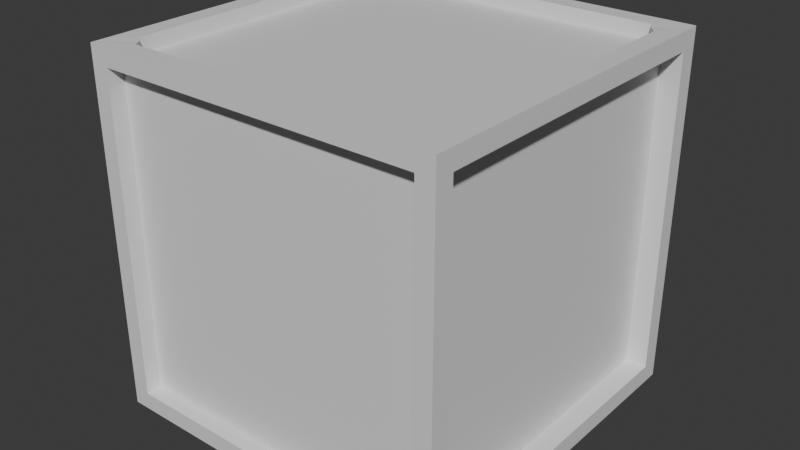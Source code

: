 # Source: shipment.blend  (saved by Blender 5.0.119; exported with 4.5.12 LTS)
import bpy
from mathutils import Matrix  # noqa: F401  (used for matrix-valued properties, if any)

bpy.ops.wm.read_factory_settings(use_empty=True)
scene = bpy.context.scene
scene.name = 'Scene'

# ---- collections
col_collection = bpy.data.collections.new('Collection'); scene.collection.children.link(col_collection)

# ---- materials (node trees are filled in below, after node groups)
mat_material = bpy.data.materials.new('Material')
mat_material.alpha_threshold = 0.0
mat_material.use_backface_culling_lightprobe_volume = False
mat_material.roughness = 0.5
mat_material.line_color = (0.0, 0.0, 0.0, 1.0)

# ---- material node trees
mat_material.use_nodes = True; mat_material.node_tree.nodes.clear()
_N = mat_material.node_tree.nodes; _L = mat_material.node_tree.links
n0 = _N.new('ShaderNodeOutputMaterial'); n0.name = 'Material Output'; n0.location = (200, 100)
n1 = _N.new('ShaderNodeBsdfPrincipled'); n1.name = 'Principled BSDF'; n1.location = (-200, 100)
_L.new(n1.outputs[0], n0.inputs[0])
n0.is_active_output = True

# ---- world
world_world = bpy.data.worlds.new('World'); scene.world = world_world
world_world.use_nodes = True; world_world.node_tree.nodes.clear()
_N = world_world.node_tree.nodes; _L = world_world.node_tree.links
n0 = _N.new('ShaderNodeOutputWorld'); n0.name = 'World Output'; n0.location = (200, 100)
n1 = _N.new('ShaderNodeBackground'); n1.name = 'Background'; n1.location = (-200, 100)
n1.inputs[0].default_value = (0.05088, 0.05088, 0.05088, 1.0)
_L.new(n1.outputs[0], n0.inputs[0])
n0.is_active_output = True
world_world.color = (0.05088, 0.05088, 0.05088)
world_world.sun_shadow_jitter_overblur = 0.0

# ---- meshes
me_cube = bpy.data.meshes.new('Cube')
me_cube.from_pydata([(0.4313, 0.4326, 0.4313), (0.4313, 0.4326, -0.4316), (0.4313, -0.4303, 0.4313), (0.4313, -0.4303, -0.4316), (-0.4316, 0.4326, 0.4313), (-0.4316, 0.4326, -0.4316), (-0.4316, -0.4303, 0.4313), (-0.4316, -0.4303, -0.4316), (0.4313, 0.3881, 0.3868), (0.4313, 0.3881, -0.3871), (0.4313, -0.3858, 0.3868), (0.4313, -0.3858, -0.3871), (-0.3889, -0.4303, -0.3889), (-0.3889, -0.4303, 0.3886), (0.3886, -0.4303, 0.3886), (0.3886, -0.4303, -0.3889), (0.3647, -0.3637, 0.4305), (-0.365, -0.3637, 0.4305), (0.3647, 0.366, 0.4305), (-0.365, 0.366, 0.4305), (0.3804, 0.4326, -0.3807), (-0.3807, 0.4326, -0.3807), (0.3804, 0.4326, 0.3804), (-0.3807, 0.4326, 0.3804), (-0.4316, 0.388, -0.387), (-0.4316, -0.3858, -0.387), (-0.4316, -0.3858, 0.3867), (-0.4316, 0.388, 0.3867), (-0.3791, 0.3801, -0.4316), (-0.3791, -0.3778, -0.4316), (0.3788, 0.3801, -0.4316), (0.3788, -0.3778, -0.4316), (0.3804, 0.3838, -0.3807), (-0.3807, 0.3838, -0.3807), (0.3804, 0.3838, 0.3804), (-0.3807, 0.3838, 0.3804), (0.3811, 0.3881, 0.3868), (0.3811, 0.3881, -0.3871), (0.3811, -0.3858, 0.3868), (0.3811, -0.3858, -0.3871), (0.3647, -0.3637, 0.3979), (-0.365, -0.3637, 0.3979), (0.3647, 0.366, 0.3979), (-0.365, 0.366, 0.3979), (-0.3889, -0.3916, -0.3889), (-0.3889, -0.3916, 0.3886), (0.3886, -0.3916, 0.3886), (0.3886, -0.3916, -0.3889), (-0.3868, 0.388, -0.387), (-0.3868, -0.3858, -0.387), (-0.3868, -0.3858, 0.3867), (-0.3868, 0.388, 0.3867), (-0.3791, 0.3801, -0.3943), (-0.3791, -0.3778, -0.3943), (0.3788, 0.3801, -0.3943), (0.3788, -0.3778, -0.3943), (-0.3965, 0.4326, -0.4316), (-0.3965, -0.4303, 0.4313), (-0.3965, -0.4303, -0.4316), (-0.3965, 0.4326, 0.4313), (-0.3573, -0.4303, 0.3886), (-0.3573, -0.4303, -0.3889), (-0.3523, -0.3821, 0.4313), (-0.3523, 0.3844, 0.4313), (-0.3497, 0.4326, -0.3807), (-0.3497, 0.4326, 0.3804), (-0.3483, 0.3801, -0.4316), (-0.3483, -0.3778, -0.4316), (-0.3497, 0.3838, -0.3807), (-0.3497, 0.3838, 0.3804), (-0.3523, -0.3821, 0.3971), (-0.3523, 0.3844, 0.3971), (-0.3573, -0.3916, 0.3886), (-0.3573, -0.3916, -0.3889), (-0.3483, 0.3801, -0.3943), (-0.3483, -0.3778, -0.3943), (0.4009, -0.4303, -0.4316), (0.4009, 0.4326, 0.4313), (0.3612, -0.4303, -0.3889), (0.3562, 0.3844, 0.4313), (0.3536, 0.4326, 0.3804), (0.3521, -0.3778, -0.4316), (0.3536, 0.3838, 0.3804), (0.3562, 0.3844, 0.3971), (0.3612, -0.3916, -0.3889), (0.3521, -0.3778, -0.3943), (0.4009, 0.4326, -0.4316), (0.4009, -0.4303, 0.4313), (0.3612, -0.4303, 0.3886), (0.3562, -0.3821, 0.4313), (0.3536, 0.4326, -0.3807), (0.3521, 0.3801, -0.4316), (0.3536, 0.3838, -0.3807), (0.3562, -0.3821, 0.3971), (0.3612, -0.3916, 0.3886), (0.3521, 0.3801, -0.3943), (-0.4316, 0.3854, -0.4316), (0.4313, 0.3854, 0.4313), (-0.4316, 0.3854, 0.4313), (0.4313, 0.3854, -0.4316), (0.4313, 0.3458, 0.3868), (0.4313, 0.3458, -0.3871), (0.3831, 0.3425, 0.4313), (-0.3835, 0.3425, 0.4313), (-0.4316, 0.3457, -0.387), (-0.4316, 0.3457, 0.3867), (-0.3791, 0.3386, -0.4316), (0.3788, 0.3386, -0.4316), (0.3811, 0.3458, 0.3868), (0.3811, 0.3458, -0.3871), (0.3831, 0.3425, 0.3971), (-0.3835, 0.3425, 0.3971), (-0.3868, 0.3457, -0.387), (-0.3868, 0.3457, 0.3867), (-0.3791, 0.3386, -0.3943), (0.3788, 0.3386, -0.3943), (-0.3483, 0.3386, -0.3943), (-0.3523, 0.3425, 0.3971), (0.3562, 0.3425, 0.3971), (0.3521, 0.3386, -0.3943), (-0.4316, -0.3974, -0.4316), (0.4313, -0.3974, 0.4313), (0.4313, -0.3563, 0.3868), (0.3831, -0.3529, 0.4313), (-0.4316, -0.3562, -0.387), (-0.3791, -0.3489, -0.4316), (0.3811, -0.3563, 0.3868), (0.3831, -0.3529, 0.3971), (-0.3868, -0.3562, -0.387), (-0.3791, -0.3489, -0.3943), (-0.3483, -0.3489, -0.3943), (-0.3523, -0.3529, 0.3971), (0.3562, -0.3529, 0.3971), (0.3521, -0.3489, -0.3943), (-0.4316, -0.3974, 0.4313), (0.4313, -0.3974, -0.4316), (0.4313, -0.3563, -0.3871), (-0.3835, -0.3529, 0.4313), (-0.4316, -0.3562, 0.3867), (0.3788, -0.3489, -0.4316), (0.3811, -0.3563, -0.3871), (-0.3835, -0.3529, 0.3971), (-0.3868, -0.3562, 0.3867), (0.3788, -0.3489, -0.3943)], [], [(134, 6, 17, 137), (6, 7, 12, 13), (120, 7, 25, 124), (96, 5, 28, 106), (1, 0, 8, 9), (0, 1, 20, 22), (122, 10, 38, 126), (99, 1, 9, 101), (121, 2, 10, 122), (2, 3, 11, 10), (60, 13, 45, 72), (76, 3, 15, 78), (57, 6, 13, 60), (3, 2, 14, 15), (63, 19, 43, 71), (97, 0, 18, 102), (59, 4, 19, 63), (87, 2, 16, 89), (21, 23, 35, 33), (5, 4, 23, 21), (56, 5, 21, 64), (77, 0, 22, 80), (124, 25, 49, 128), (98, 4, 27, 105), (4, 5, 24, 27), (7, 6, 26, 25), (139, 31, 55, 143), (135, 3, 31, 139), (86, 1, 30, 91), (58, 7, 29, 67), (92, 82, 34, 32), (64, 21, 33, 68), (80, 22, 34, 82), (22, 20, 32, 34), (140, 126, 38, 39), (9, 8, 36, 37), (101, 9, 37, 109), (10, 11, 39, 38), (131, 141, 41, 70), (102, 18, 42, 110), (137, 17, 41, 141), (89, 16, 40, 93), (73, 72, 45, 44), (13, 12, 44, 45), (78, 15, 47, 84), (15, 14, 46, 47), (112, 113, 51, 48), (105, 27, 51, 113), (25, 26, 50, 49), (27, 24, 48, 51), (133, 143, 55, 85), (91, 30, 54, 95), (67, 29, 53, 75), (106, 28, 52, 114), (81, 67, 75, 85), (28, 66, 74, 52), (129, 130, 75, 53), (12, 61, 73, 44), (84, 94, 72, 73), (17, 62, 70, 41), (132, 131, 70, 93), (23, 65, 69, 35), (90, 64, 68, 92), (33, 35, 69, 68), (76, 58, 67, 81), (5, 56, 66, 28), (4, 59, 65, 23), (86, 56, 64, 90), (6, 57, 62, 17), (77, 59, 63, 79), (79, 63, 71, 83), (87, 57, 60, 88), (7, 58, 61, 12), (88, 60, 72, 94), (14, 88, 94, 46), (2, 87, 88, 14), (18, 79, 83, 42), (0, 77, 79, 18), (1, 86, 90, 20), (3, 76, 81, 31), (20, 90, 92, 32), (127, 132, 93, 40), (47, 46, 94, 84), (31, 81, 85, 55), (66, 91, 95, 74), (130, 133, 85, 75), (61, 78, 84, 73), (62, 89, 93, 70), (65, 80, 82, 69), (68, 69, 82, 92), (56, 86, 91, 66), (59, 77, 80, 65), (57, 87, 89, 62), (58, 76, 78, 61), (74, 95, 119, 116), (42, 83, 118, 110), (83, 71, 117, 118), (52, 74, 116, 114), (125, 106, 114, 129), (95, 54, 115, 119), (138, 105, 113, 142), (128, 142, 113, 112), (19, 103, 111, 43), (123, 102, 110, 127), (71, 43, 111, 117), (136, 101, 109, 140), (37, 36, 108, 109), (1, 99, 107, 30), (30, 107, 115, 54), (134, 98, 105, 138), (24, 104, 112, 48), (121, 97, 102, 123), (0, 97, 100, 8), (135, 99, 101, 136), (8, 100, 108, 36), (120, 96, 106, 125), (5, 96, 104, 24), (4, 98, 103, 19), (7, 120, 125, 29), (3, 135, 136, 11), (2, 121, 123, 16), (6, 134, 138, 26), (11, 136, 140, 39), (16, 123, 127, 40), (49, 50, 142, 128), (26, 138, 142, 50), (29, 125, 129, 53), (116, 119, 133, 130), (110, 118, 132, 127), (118, 117, 131, 132), (114, 116, 130, 129), (119, 115, 143, 133), (103, 137, 141, 111), (117, 111, 141, 131), (109, 108, 126, 140), (99, 135, 139, 107), (107, 139, 143, 115), (104, 124, 128, 112), (97, 121, 122, 100), (100, 122, 126, 108), (96, 120, 124, 104), (98, 134, 137, 103)])
_uv = me_cube.uv_layers.new(name='UVMap')
_uv.uv.foreach_set('vector', [0.625, 0.009533, 0.625, 0.0, 0.625, 0.0, 0.625, 0.009533, 0.625, 0.0, 0.375, 0.0, 0.375, 0.0, 0.625, 0.0, 0.125, 0.7405, 0.125, 0.75, 0.125, 0.75, 0.125, 0.7405, 0.125, 0.5137, 0.125, 0.5, 0.125, 0.5, 0.125, 0.5137, 0.375, 0.5, 0.625, 0.5, 0.625, 0.5, 0.375, 0.5, 0.625, 0.5, 0.375, 0.5, 0.375, 0.5, 0.625, 0.5, 0.625, 0.7405, 0.625, 0.75, 0.625, 0.75, 0.625, 0.7405, 0.375, 0.5137, 0.375, 0.5, 0.375, 0.5, 0.375, 0.5137, 0.625, 0.7405, 0.625, 0.75, 0.625, 0.75, 0.625, 0.7405, 0.625, 0.75, 0.375, 0.75, 0.375, 0.75, 0.625, 0.75, 0.8648, 0.75, 0.875, 0.75, 0.875, 0.75, 0.8648, 0.75, 0.3662, 0.75, 0.375, 0.75, 0.375, 0.75, 0.3662, 0.75, 0.8648, 0.75, 0.875, 0.75, 0.875, 0.75, 0.8648, 0.75, 0.375, 0.75, 0.625, 0.75, 0.625, 0.75, 0.375, 0.75, 0.625, 0.2602, 0.625, 0.25, 0.625, 0.25, 0.625, 0.2602, 0.625, 0.5137, 0.625, 0.5, 0.625, 0.5, 0.625, 0.5137, 0.625, 0.2602, 0.625, 0.25, 0.625, 0.25, 0.625, 0.2602, 0.6338, 0.75, 0.625, 0.75, 0.625, 0.75, 0.6338, 0.75, 0.375, 0.25, 0.625, 0.25, 0.625, 0.25, 0.375, 0.25, 0.375, 0.25, 0.625, 0.25, 0.625, 0.25, 0.375, 0.25, 0.1352, 0.5, 0.125, 0.5, 0.125, 0.5, 0.1352, 0.5, 0.625, 0.4912, 0.625, 0.5, 0.625, 0.5, 0.625, 0.4912, 0.125, 0.7405, 0.125, 0.75, 0.125, 0.75, 0.125, 0.7405, 0.625, 0.2363, 0.625, 0.25, 0.625, 0.25, 0.625, 0.2363, 0.625, 0.25, 0.375, 0.25, 0.375, 0.25, 0.625, 0.25, 0.375, 0.0, 0.625, 0.0, 0.625, 0.0, 0.375, 0.0, 0.375, 0.7405, 0.375, 0.75, 0.375, 0.75, 0.375, 0.7405, 0.375, 0.7405, 0.375, 0.75, 0.375, 0.75, 0.375, 0.7405, 0.3662, 0.5, 0.375, 0.5, 0.375, 0.5, 0.3662, 0.5, 0.1352, 0.75, 0.125, 0.75, 0.125, 0.75, 0.1352, 0.75, 0.375, 0.4912, 0.625, 0.4912, 0.625, 0.5, 0.375, 0.5, 0.1352, 0.5, 0.125, 0.5, 0.125, 0.5, 0.1352, 0.5, 0.625, 0.4912, 0.625, 0.5, 0.625, 0.5, 0.625, 0.4912, 0.625, 0.5, 0.375, 0.5, 0.375, 0.5, 0.625, 0.5, 0.375, 0.7405, 0.625, 0.7405, 0.625, 0.75, 0.375, 0.75, 0.375, 0.5, 0.625, 0.5, 0.625, 0.5, 0.375, 0.5, 0.375, 0.5137, 0.375, 0.5, 0.375, 0.5, 0.375, 0.5137, 0.625, 0.75, 0.375, 0.75, 0.375, 0.75, 0.625, 0.75, 0.8648, 0.7405, 0.875, 0.7405, 0.875, 0.75, 0.8648, 0.75, 0.625, 0.5137, 0.625, 0.5, 0.625, 0.5, 0.625, 0.5137, 0.625, 0.009533, 0.625, 0.0, 0.625, 0.0, 0.625, 0.009533, 0.6338, 0.75, 0.625, 0.75, 0.625, 0.75, 0.6338, 0.75, 0.375, 0.9898, 0.625, 0.9898, 0.625, 1.0, 0.375, 1.0, 0.625, 0.0, 0.375, 0.0, 0.375, 0.0, 0.625, 0.0, 0.3662, 0.75, 0.375, 0.75, 0.375, 0.75, 0.3662, 0.75, 0.375, 0.75, 0.625, 0.75, 0.625, 0.75, 0.375, 0.75, 0.375, 0.2363, 0.625, 0.2363, 0.625, 0.25, 0.375, 0.25, 0.625, 0.2363, 0.625, 0.25, 0.625, 0.25, 0.625, 0.2363, 0.375, 0.0, 0.625, 0.0, 0.625, 0.0, 0.375, 0.0, 0.625, 0.25, 0.375, 0.25, 0.375, 0.25, 0.625, 0.25, 0.3662, 0.7405, 0.375, 0.7405, 0.375, 0.75, 0.3662, 0.75, 0.3662, 0.5, 0.375, 0.5, 0.375, 0.5, 0.3662, 0.5, 0.1352, 0.75, 0.125, 0.75, 0.125, 0.75, 0.1352, 0.75, 0.125, 0.5137, 0.125, 0.5, 0.125, 0.5, 0.125, 0.5137, 0.3662, 0.75, 0.1352, 0.75, 0.1352, 0.75, 0.3662, 0.75, 0.125, 0.5, 0.1352, 0.5, 0.1352, 0.5, 0.125, 0.5, 0.125, 0.7405, 0.1352, 0.7405, 0.1352, 0.75, 0.125, 0.75, 0.125, 0.75, 0.1352, 0.75, 0.1352, 0.75, 0.125, 0.75, 0.375, 0.7588, 0.625, 0.7588, 0.625, 0.9898, 0.375, 0.9898, 0.875, 0.75, 0.8648, 0.75, 0.8648, 0.75, 0.875, 0.75, 0.6338, 0.7405, 0.8648, 0.7405, 0.8648, 0.75, 0.6338, 0.75, 0.625, 0.25, 0.625, 0.2602, 0.625, 0.2602, 0.625, 0.25, 0.3662, 0.5, 0.1352, 0.5, 0.1352, 0.5, 0.3662, 0.5, 0.375, 0.25, 0.625, 0.25, 0.625, 0.2602, 0.375, 0.2602, 0.3662, 0.75, 0.1352, 0.75, 0.1352, 0.75, 0.3662, 0.75, 0.125, 0.5, 0.1352, 0.5, 0.1352, 0.5, 0.125, 0.5, 0.625, 0.25, 0.625, 0.2602, 0.625, 0.2602, 0.625, 0.25, 0.3662, 0.5, 0.1352, 0.5, 0.1352, 0.5, 0.3662, 0.5, 0.875, 0.75, 0.8648, 0.75, 0.8648, 0.75, 0.875, 0.75, 0.625, 0.4912, 0.625, 0.2602, 0.625, 0.2602, 0.625, 0.4912, 0.625, 0.4912, 0.625, 0.2602, 0.625, 0.2602, 0.625, 0.4912, 0.6338, 0.75, 0.8648, 0.75, 0.8648, 0.75, 0.6338, 0.75, 0.125, 0.75, 0.1352, 0.75, 0.1352, 0.75, 0.125, 0.75, 0.6338, 0.75, 0.8648, 0.75, 0.8648, 0.75, 0.6338, 0.75, 0.625, 0.75, 0.6338, 0.75, 0.6338, 0.75, 0.625, 0.75, 0.625, 0.75, 0.6338, 0.75, 0.6338, 0.75, 0.625, 0.75, 0.625, 0.5, 0.625, 0.4912, 0.625, 0.4912, 0.625, 0.5, 0.625, 0.5, 0.625, 0.4912, 0.625, 0.4912, 0.625, 0.5, 0.375, 0.5, 0.3662, 0.5, 0.3662, 0.5, 0.375, 0.5, 0.375, 0.75, 0.3662, 0.75, 0.3662, 0.75, 0.375, 0.75, 0.375, 0.5, 0.3662, 0.5, 0.3662, 0.5, 0.375, 0.5, 0.625, 0.7405, 0.6338, 0.7405, 0.6338, 0.75, 0.625, 0.75, 0.375, 0.75, 0.625, 0.75, 0.625, 0.7588, 0.375, 0.7588, 0.375, 0.75, 0.3662, 0.75, 0.3662, 0.75, 0.375, 0.75, 0.1352, 0.5, 0.3662, 0.5, 0.3662, 0.5, 0.1352, 0.5, 0.1352, 0.7405, 0.3662, 0.7405, 0.3662, 0.75, 0.1352, 0.75, 0.1352, 0.75, 0.3662, 0.75, 0.3662, 0.75, 0.1352, 0.75, 0.8648, 0.75, 0.6338, 0.75, 0.6338, 0.75, 0.8648, 0.75, 0.625, 0.2602, 0.625, 0.4912, 0.625, 0.4912, 0.625, 0.2602, 0.375, 0.2602, 0.625, 0.2602, 0.625, 0.4912, 0.375, 0.4912, 0.1352, 0.5, 0.3662, 0.5, 0.3662, 0.5, 0.1352, 0.5, 0.625, 0.2602, 0.625, 0.4912, 0.625, 0.4912, 0.625, 0.2602, 0.8648, 0.75, 0.6338, 0.75, 0.6338, 0.75, 0.8648, 0.75, 0.1352, 0.75, 0.3662, 0.75, 0.3662, 0.75, 0.1352, 0.75, 0.1352, 0.5, 0.3662, 0.5, 0.3662, 0.5137, 0.1352, 0.5137, 0.625, 0.5, 0.6338, 0.5, 0.6338, 0.5137, 0.625, 0.5137, 0.6338, 0.5, 0.8648, 0.5, 0.8648, 0.5137, 0.6338, 0.5137, 0.125, 0.5, 0.1352, 0.5, 0.1352, 0.5137, 0.125, 0.5137, 0.125, 0.7405, 0.125, 0.5137, 0.125, 0.5137, 0.125, 0.7405, 0.3662, 0.5, 0.375, 0.5, 0.375, 0.5137, 0.3662, 0.5137, 0.625, 0.009533, 0.625, 0.2363, 0.625, 0.2363, 0.625, 0.009533, 0.375, 0.009533, 0.625, 0.009533, 0.625, 0.2363, 0.375, 0.2363, 0.625, 0.25, 0.625, 0.2363, 0.625, 0.2363, 0.625, 0.25, 0.625, 0.7405, 0.625, 0.5137, 0.625, 0.5137, 0.625, 0.7405, 0.8648, 0.5, 0.875, 0.5, 0.875, 0.5137, 0.8648, 0.5137, 0.375, 0.7405, 0.375, 0.5137, 0.375, 0.5137, 0.375, 0.7405, 0.375, 0.5, 0.625, 0.5, 0.625, 0.5137, 0.375, 0.5137, 0.375, 0.5, 0.375, 0.5137, 0.375, 0.5137, 0.375, 0.5, 0.375, 0.5, 0.375, 0.5137, 0.375, 0.5137, 0.375, 0.5, 0.625, 0.009533, 0.625, 0.2363, 0.625, 0.2363, 0.625, 0.009533, 0.125, 0.5, 0.125, 0.5137, 0.125, 0.5137, 0.125, 0.5, 0.625, 0.7405, 0.625, 0.5137, 0.625, 0.5137, 0.625, 0.7405, 0.625, 0.5, 0.625, 0.5137, 0.625, 0.5137, 0.625, 0.5, 0.375, 0.7405, 0.375, 0.5137, 0.375, 0.5137, 0.375, 0.7405, 0.625, 0.5, 0.625, 0.5137, 0.625, 0.5137, 0.625, 0.5, 0.125, 0.7405, 0.125, 0.5137, 0.125, 0.5137, 0.125, 0.7405, 0.125, 0.5, 0.125, 0.5137, 0.125, 0.5137, 0.125, 0.5, 0.625, 0.25, 0.625, 0.2363, 0.625, 0.2363, 0.625, 0.25, 0.125, 0.75, 0.125, 0.7405, 0.125, 0.7405, 0.125, 0.75, 0.375, 0.75, 0.375, 0.7405, 0.375, 0.7405, 0.375, 0.75, 0.625, 0.75, 0.625, 0.7405, 0.625, 0.7405, 0.625, 0.75, 0.625, 0.0, 0.625, 0.009533, 0.625, 0.009533, 0.625, 0.0, 0.375, 0.75, 0.375, 0.7405, 0.375, 0.7405, 0.375, 0.75, 0.625, 0.75, 0.625, 0.7405, 0.625, 0.7405, 0.625, 0.75, 0.375, 0.0, 0.625, 0.0, 0.625, 0.009533, 0.375, 0.009533, 0.625, 0.0, 0.625, 0.009533, 0.625, 0.009533, 0.625, 0.0, 0.125, 0.75, 0.125, 0.7405, 0.125, 0.7405, 0.125, 0.75, 0.1352, 0.5137, 0.3662, 0.5137, 0.3662, 0.7405, 0.1352, 0.7405, 0.625, 0.5137, 0.6338, 0.5137, 0.6338, 0.7405, 0.625, 0.7405, 0.6338, 0.5137, 0.8648, 0.5137, 0.8648, 0.7405, 0.6338, 0.7405, 0.125, 0.5137, 0.1352, 0.5137, 0.1352, 0.7405, 0.125, 0.7405, 0.3662, 0.5137, 0.375, 0.5137, 0.375, 0.7405, 0.3662, 0.7405, 0.625, 0.2363, 0.625, 0.009533, 0.625, 0.009533, 0.625, 0.2363, 0.8648, 0.5137, 0.875, 0.5137, 0.875, 0.7405, 0.8648, 0.7405, 0.375, 0.5137, 0.625, 0.5137, 0.625, 0.7405, 0.375, 0.7405, 0.375, 0.5137, 0.375, 0.7405, 0.375, 0.7405, 0.375, 0.5137, 0.375, 0.5137, 0.375, 0.7405, 0.375, 0.7405, 0.375, 0.5137, 0.125, 0.5137, 0.125, 0.7405, 0.125, 0.7405, 0.125, 0.5137, 0.625, 0.5137, 0.625, 0.7405, 0.625, 0.7405, 0.625, 0.5137, 0.625, 0.5137, 0.625, 0.7405, 0.625, 0.7405, 0.625, 0.5137, 0.125, 0.5137, 0.125, 0.7405, 0.125, 0.7405, 0.125, 0.5137, 0.625, 0.2363, 0.625, 0.009533, 0.625, 0.009533, 0.625, 0.2363])
me_cube.materials.append(mat_material)
me_cube.use_mirror_vertex_groups = False
me_cube.update()

# ---- objects
ob_shipment = bpy.data.objects.new('shipment', me_cube)

# ---- transforms, parenting, visibility, modifiers, constraints
ob_shipment.location = (0.0, 0.0, 0.0)
ob_shipment.lock_rotations_4d = False
ob_shipment.empty_display_type = 'ARROWS'
ob_shipment.lineart.crease_threshold = 0.0

# ---- collection membership
col_collection.objects.link(ob_shipment)

# ---- scene / render settings (as saved in the file)
scene.frame_start = 1; scene.frame_end = 250; scene.frame_set(1)
scene.render.engine = 'BLENDER_EEVEE_NEXT'
scene.render.bake_bias = 0.0
scene.render.bake_samples = 0
scene.cycles.sampling_pattern = 'TABULATED_SOBOL'
scene.eevee.use_volume_custom_range = False
bpy.context.view_layer.update()

# ---- added for rendering (the .blend has no active camera and no usable light): camera, sun
cam_auto = bpy.data.cameras.new('AutoCamera')
cam_auto.lens = 50.0
cam_auto.sensor_width = 36.0
cam_auto.clip_end = 1000.0
ob_auto_camera = bpy.data.objects.new('AutoCamera', cam_auto)
scene.collection.objects.link(ob_auto_camera)
ob_auto_camera.location = (1.38264, -1.65824, 1.10611)
ob_auto_camera.rotation_euler = (1.09748, -7.21219e-08, 0.694738)
scene.camera = ob_auto_camera
light_auto_sun = bpy.data.lights.new('AutoSun', 'SUN')
light_auto_sun.energy = 3.0
light_auto_sun.angle = 0.0523599
ob_auto_sun = bpy.data.objects.new('AutoSun', light_auto_sun)
scene.collection.objects.link(ob_auto_sun)
ob_auto_sun.rotation_euler = (0.872665, 0.174533, 0.523599)
bpy.context.view_layer.update()
